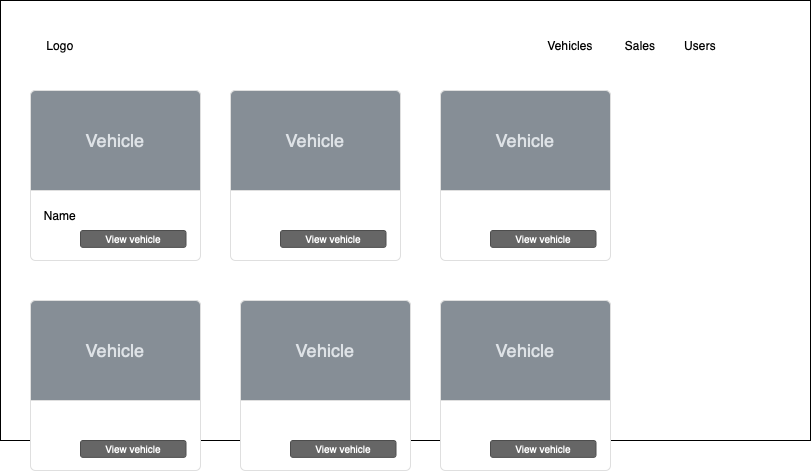

The diagram above was exported from draw.io. Its source (the exported page's mxGraphModel, read from the mxfile embedded in the PNG):
<mxGraphModel dx="954" dy="514" grid="1" gridSize="10" guides="1" tooltips="1" connect="1" arrows="1" fold="1" page="1" pageScale="1" pageWidth="850" pageHeight="1100" math="0" shadow="0">
  <root>
    <mxCell id="0" />
    <mxCell id="1" parent="0" />
    <mxCell id="1VuWAc2ZydbcdQPDGFUQ-1" value="" style="rounded=0;whiteSpace=wrap;html=1;" vertex="1" parent="1">
      <mxGeometry x="40" y="40" width="810" height="440" as="geometry" />
    </mxCell>
    <mxCell id="1VuWAc2ZydbcdQPDGFUQ-2" value="Logo" style="text;html=1;align=center;verticalAlign=middle;whiteSpace=wrap;rounded=0;" vertex="1" parent="1">
      <mxGeometry x="70" y="70" width="60" height="30" as="geometry" />
    </mxCell>
    <mxCell id="1VuWAc2ZydbcdQPDGFUQ-3" value="Vehicles" style="text;html=1;align=center;verticalAlign=middle;whiteSpace=wrap;rounded=0;" vertex="1" parent="1">
      <mxGeometry x="580" y="70" width="60" height="30" as="geometry" />
    </mxCell>
    <mxCell id="1VuWAc2ZydbcdQPDGFUQ-4" value="Sales" style="text;html=1;align=center;verticalAlign=middle;whiteSpace=wrap;rounded=0;" vertex="1" parent="1">
      <mxGeometry x="650" y="70" width="60" height="30" as="geometry" />
    </mxCell>
    <mxCell id="1VuWAc2ZydbcdQPDGFUQ-5" value="Users" style="text;html=1;align=center;verticalAlign=middle;whiteSpace=wrap;rounded=0;" vertex="1" parent="1">
      <mxGeometry x="710" y="70" width="60" height="30" as="geometry" />
    </mxCell>
    <mxCell id="1VuWAc2ZydbcdQPDGFUQ-6" value="" style="html=1;shadow=0;dashed=0;shape=mxgraph.bootstrap.rrect;rSize=5;strokeColor=#DFDFDF;html=1;whiteSpace=wrap;fillColor=#ffffff;fontColor=#000000;verticalAlign=bottom;align=left;spacing=20;fontSize=14;" vertex="1" parent="1">
      <mxGeometry x="70" y="130" width="170" height="170" as="geometry" />
    </mxCell>
    <mxCell id="1VuWAc2ZydbcdQPDGFUQ-7" value="Vehicle" style="html=1;shadow=0;dashed=0;shape=mxgraph.bootstrap.topButton;rSize=5;perimeter=none;whiteSpace=wrap;fillColor=#868E96;strokeColor=#DFDFDF;fontColor=#DEE2E6;resizeWidth=1;fontSize=18;" vertex="1" parent="1VuWAc2ZydbcdQPDGFUQ-6">
      <mxGeometry width="170" height="100" relative="1" as="geometry" />
    </mxCell>
    <mxCell id="1VuWAc2ZydbcdQPDGFUQ-11" value="View vehicle" style="rounded=1;html=1;shadow=0;dashed=0;whiteSpace=wrap;fontSize=10;fillColor=#666666;align=center;strokeColor=#4D4D4D;fontColor=#ffffff;" vertex="1" parent="1VuWAc2ZydbcdQPDGFUQ-6">
      <mxGeometry x="50" y="140" width="105.5" height="16.88" as="geometry" />
    </mxCell>
    <mxCell id="1VuWAc2ZydbcdQPDGFUQ-12" value="Name" style="text;html=1;align=center;verticalAlign=middle;whiteSpace=wrap;rounded=0;" vertex="1" parent="1">
      <mxGeometry x="70" y="240" width="60" height="30" as="geometry" />
    </mxCell>
    <mxCell id="1VuWAc2ZydbcdQPDGFUQ-13" value="" style="html=1;shadow=0;dashed=0;shape=mxgraph.bootstrap.rrect;rSize=5;strokeColor=#DFDFDF;html=1;whiteSpace=wrap;fillColor=#ffffff;fontColor=#000000;verticalAlign=bottom;align=left;spacing=20;fontSize=14;" vertex="1" parent="1">
      <mxGeometry x="270" y="130" width="170" height="170" as="geometry" />
    </mxCell>
    <mxCell id="1VuWAc2ZydbcdQPDGFUQ-14" value="Vehicle" style="html=1;shadow=0;dashed=0;shape=mxgraph.bootstrap.topButton;rSize=5;perimeter=none;whiteSpace=wrap;fillColor=#868E96;strokeColor=#DFDFDF;fontColor=#DEE2E6;resizeWidth=1;fontSize=18;" vertex="1" parent="1VuWAc2ZydbcdQPDGFUQ-13">
      <mxGeometry width="170" height="100" relative="1" as="geometry" />
    </mxCell>
    <mxCell id="1VuWAc2ZydbcdQPDGFUQ-15" value="View vehicle" style="rounded=1;html=1;shadow=0;dashed=0;whiteSpace=wrap;fontSize=10;fillColor=#666666;align=center;strokeColor=#4D4D4D;fontColor=#ffffff;" vertex="1" parent="1VuWAc2ZydbcdQPDGFUQ-13">
      <mxGeometry x="50" y="140" width="105.5" height="16.88" as="geometry" />
    </mxCell>
    <mxCell id="1VuWAc2ZydbcdQPDGFUQ-17" value="" style="html=1;shadow=0;dashed=0;shape=mxgraph.bootstrap.rrect;rSize=5;strokeColor=#DFDFDF;html=1;whiteSpace=wrap;fillColor=#ffffff;fontColor=#000000;verticalAlign=bottom;align=left;spacing=20;fontSize=14;" vertex="1" parent="1">
      <mxGeometry x="480" y="130" width="170" height="170" as="geometry" />
    </mxCell>
    <mxCell id="1VuWAc2ZydbcdQPDGFUQ-18" value="Vehicle" style="html=1;shadow=0;dashed=0;shape=mxgraph.bootstrap.topButton;rSize=5;perimeter=none;whiteSpace=wrap;fillColor=#868E96;strokeColor=#DFDFDF;fontColor=#DEE2E6;resizeWidth=1;fontSize=18;" vertex="1" parent="1VuWAc2ZydbcdQPDGFUQ-17">
      <mxGeometry width="170" height="100" relative="1" as="geometry" />
    </mxCell>
    <mxCell id="1VuWAc2ZydbcdQPDGFUQ-19" value="View vehicle" style="rounded=1;html=1;shadow=0;dashed=0;whiteSpace=wrap;fontSize=10;fillColor=#666666;align=center;strokeColor=#4D4D4D;fontColor=#ffffff;" vertex="1" parent="1VuWAc2ZydbcdQPDGFUQ-17">
      <mxGeometry x="50" y="140" width="105.5" height="16.88" as="geometry" />
    </mxCell>
    <mxCell id="1VuWAc2ZydbcdQPDGFUQ-20" value="" style="html=1;shadow=0;dashed=0;shape=mxgraph.bootstrap.rrect;rSize=5;strokeColor=#DFDFDF;html=1;whiteSpace=wrap;fillColor=#ffffff;fontColor=#000000;verticalAlign=bottom;align=left;spacing=20;fontSize=14;" vertex="1" parent="1">
      <mxGeometry x="70" y="340" width="170" height="170" as="geometry" />
    </mxCell>
    <mxCell id="1VuWAc2ZydbcdQPDGFUQ-21" value="Vehicle" style="html=1;shadow=0;dashed=0;shape=mxgraph.bootstrap.topButton;rSize=5;perimeter=none;whiteSpace=wrap;fillColor=#868E96;strokeColor=#DFDFDF;fontColor=#DEE2E6;resizeWidth=1;fontSize=18;" vertex="1" parent="1VuWAc2ZydbcdQPDGFUQ-20">
      <mxGeometry width="170" height="100" relative="1" as="geometry" />
    </mxCell>
    <mxCell id="1VuWAc2ZydbcdQPDGFUQ-22" value="View vehicle" style="rounded=1;html=1;shadow=0;dashed=0;whiteSpace=wrap;fontSize=10;fillColor=#666666;align=center;strokeColor=#4D4D4D;fontColor=#ffffff;" vertex="1" parent="1VuWAc2ZydbcdQPDGFUQ-20">
      <mxGeometry x="50" y="140" width="105.5" height="16.88" as="geometry" />
    </mxCell>
    <mxCell id="1VuWAc2ZydbcdQPDGFUQ-24" value="" style="html=1;shadow=0;dashed=0;shape=mxgraph.bootstrap.rrect;rSize=5;strokeColor=#DFDFDF;html=1;whiteSpace=wrap;fillColor=#ffffff;fontColor=#000000;verticalAlign=bottom;align=left;spacing=20;fontSize=14;" vertex="1" parent="1">
      <mxGeometry x="280" y="340" width="170" height="170" as="geometry" />
    </mxCell>
    <mxCell id="1VuWAc2ZydbcdQPDGFUQ-25" value="Vehicle" style="html=1;shadow=0;dashed=0;shape=mxgraph.bootstrap.topButton;rSize=5;perimeter=none;whiteSpace=wrap;fillColor=#868E96;strokeColor=#DFDFDF;fontColor=#DEE2E6;resizeWidth=1;fontSize=18;" vertex="1" parent="1VuWAc2ZydbcdQPDGFUQ-24">
      <mxGeometry width="170" height="100" relative="1" as="geometry" />
    </mxCell>
    <mxCell id="1VuWAc2ZydbcdQPDGFUQ-26" value="View vehicle" style="rounded=1;html=1;shadow=0;dashed=0;whiteSpace=wrap;fontSize=10;fillColor=#666666;align=center;strokeColor=#4D4D4D;fontColor=#ffffff;" vertex="1" parent="1VuWAc2ZydbcdQPDGFUQ-24">
      <mxGeometry x="50" y="140" width="105.5" height="16.88" as="geometry" />
    </mxCell>
    <mxCell id="1VuWAc2ZydbcdQPDGFUQ-27" value="" style="html=1;shadow=0;dashed=0;shape=mxgraph.bootstrap.rrect;rSize=5;strokeColor=#DFDFDF;html=1;whiteSpace=wrap;fillColor=#ffffff;fontColor=#000000;verticalAlign=bottom;align=left;spacing=20;fontSize=14;" vertex="1" parent="1">
      <mxGeometry x="480" y="340" width="170" height="170" as="geometry" />
    </mxCell>
    <mxCell id="1VuWAc2ZydbcdQPDGFUQ-28" value="Vehicle" style="html=1;shadow=0;dashed=0;shape=mxgraph.bootstrap.topButton;rSize=5;perimeter=none;whiteSpace=wrap;fillColor=#868E96;strokeColor=#DFDFDF;fontColor=#DEE2E6;resizeWidth=1;fontSize=18;" vertex="1" parent="1VuWAc2ZydbcdQPDGFUQ-27">
      <mxGeometry width="170" height="100" relative="1" as="geometry" />
    </mxCell>
    <mxCell id="1VuWAc2ZydbcdQPDGFUQ-29" value="View vehicle" style="rounded=1;html=1;shadow=0;dashed=0;whiteSpace=wrap;fontSize=10;fillColor=#666666;align=center;strokeColor=#4D4D4D;fontColor=#ffffff;" vertex="1" parent="1VuWAc2ZydbcdQPDGFUQ-27">
      <mxGeometry x="50" y="140" width="105.5" height="16.88" as="geometry" />
    </mxCell>
  </root>
</mxGraphModel>